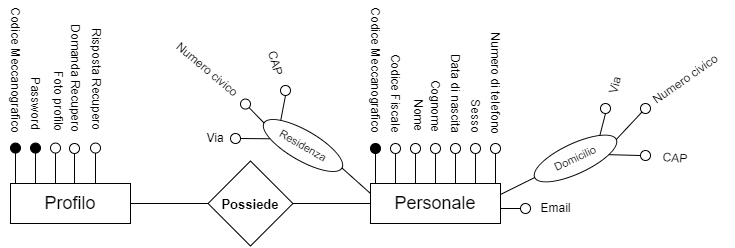

The diagram above was exported from draw.io. Its source (the exported page's mxGraphModel, read from the mxfile embedded in the PNG):
<mxGraphModel dx="1886" dy="1711" grid="1" gridSize="10" guides="1" tooltips="1" connect="1" arrows="1" fold="1" page="1" pageScale="1" pageWidth="850" pageHeight="1100" math="0" shadow="0" extFonts="Permanent Marker^https://fonts.googleapis.com/css?family=Permanent+Marker">
  <root>
    <mxCell id="0" />
    <mxCell id="1" parent="0" />
    <mxCell id="PILcMQlJEQEFPerJUa13-2" style="edgeStyle=orthogonalEdgeStyle;rounded=0;orthogonalLoop=1;jettySize=auto;html=1;exitX=0;exitY=0;exitDx=0;exitDy=0;entryX=0.5;entryY=1;entryDx=0;entryDy=0;endArrow=none;endFill=0;" edge="1" parent="1" source="KtnVZ2QGC3wdbIiWqytA-1" target="KtnVZ2QGC3wdbIiWqytA-2">
      <mxGeometry relative="1" as="geometry" />
    </mxCell>
    <mxCell id="PILcMQlJEQEFPerJUa13-4" style="edgeStyle=orthogonalEdgeStyle;rounded=0;orthogonalLoop=1;jettySize=auto;html=1;exitX=0.25;exitY=0;exitDx=0;exitDy=0;entryX=0.5;entryY=1;entryDx=0;entryDy=0;endArrow=none;endFill=0;" edge="1" parent="1" source="KtnVZ2QGC3wdbIiWqytA-1" target="KtnVZ2QGC3wdbIiWqytA-3">
      <mxGeometry relative="1" as="geometry" />
    </mxCell>
    <mxCell id="PILcMQlJEQEFPerJUa13-11" style="edgeStyle=orthogonalEdgeStyle;rounded=0;orthogonalLoop=1;jettySize=auto;html=1;exitX=0.5;exitY=0;exitDx=0;exitDy=0;entryX=0.5;entryY=1;entryDx=0;entryDy=0;endArrow=none;endFill=0;" edge="1" parent="1" source="KtnVZ2QGC3wdbIiWqytA-1" target="KtnVZ2QGC3wdbIiWqytA-5">
      <mxGeometry relative="1" as="geometry" />
    </mxCell>
    <mxCell id="PILcMQlJEQEFPerJUa13-14" style="edgeStyle=orthogonalEdgeStyle;shape=connector;rounded=0;orthogonalLoop=1;jettySize=auto;html=1;exitX=0.75;exitY=0;exitDx=0;exitDy=0;entryX=0.5;entryY=1;entryDx=0;entryDy=0;labelBackgroundColor=default;strokeColor=default;fontFamily=Helvetica;fontSize=11;fontColor=default;endArrow=none;endFill=0;" edge="1" parent="1" source="KtnVZ2QGC3wdbIiWqytA-1" target="KtnVZ2QGC3wdbIiWqytA-6">
      <mxGeometry relative="1" as="geometry" />
    </mxCell>
    <mxCell id="PILcMQlJEQEFPerJUa13-16" style="edgeStyle=orthogonalEdgeStyle;shape=connector;rounded=0;orthogonalLoop=1;jettySize=auto;html=1;exitX=0.75;exitY=0;exitDx=0;exitDy=0;entryX=0.5;entryY=1;entryDx=0;entryDy=0;labelBackgroundColor=default;strokeColor=default;fontFamily=Helvetica;fontSize=11;fontColor=default;endArrow=none;endFill=0;" edge="1" parent="1" source="KtnVZ2QGC3wdbIiWqytA-1" target="KtnVZ2QGC3wdbIiWqytA-7">
      <mxGeometry relative="1" as="geometry" />
    </mxCell>
    <mxCell id="PILcMQlJEQEFPerJUa13-17" style="edgeStyle=orthogonalEdgeStyle;shape=connector;rounded=0;orthogonalLoop=1;jettySize=auto;html=1;exitX=1;exitY=0;exitDx=0;exitDy=0;entryX=0.5;entryY=1;entryDx=0;entryDy=0;labelBackgroundColor=default;strokeColor=default;fontFamily=Helvetica;fontSize=11;fontColor=default;endArrow=none;endFill=0;" edge="1" parent="1" source="KtnVZ2QGC3wdbIiWqytA-1" target="KtnVZ2QGC3wdbIiWqytA-8">
      <mxGeometry relative="1" as="geometry" />
    </mxCell>
    <mxCell id="KtnVZ2QGC3wdbIiWqytA-1" value="&lt;font style=&quot;font-size: 18px;&quot;&gt;Personale&lt;/font&gt;" style="rounded=0;whiteSpace=wrap;html=1;" parent="1" vertex="1">
      <mxGeometry x="320" y="80" width="130" height="40" as="geometry" />
    </mxCell>
    <mxCell id="KtnVZ2QGC3wdbIiWqytA-2" value="" style="ellipse;whiteSpace=wrap;html=1;aspect=fixed;fillColor=#000000;" parent="1" vertex="1">
      <mxGeometry x="320" y="40" width="10" height="10" as="geometry" />
    </mxCell>
    <mxCell id="KtnVZ2QGC3wdbIiWqytA-3" value="" style="ellipse;whiteSpace=wrap;html=1;aspect=fixed;" parent="1" vertex="1">
      <mxGeometry x="340" y="40" width="10" height="10" as="geometry" />
    </mxCell>
    <mxCell id="PILcMQlJEQEFPerJUa13-9" style="edgeStyle=orthogonalEdgeStyle;rounded=0;orthogonalLoop=1;jettySize=auto;html=1;exitX=0.5;exitY=1;exitDx=0;exitDy=0;entryX=0.346;entryY=0;entryDx=0;entryDy=0;entryPerimeter=0;endArrow=none;endFill=0;" edge="1" parent="1" source="KtnVZ2QGC3wdbIiWqytA-4" target="KtnVZ2QGC3wdbIiWqytA-1">
      <mxGeometry relative="1" as="geometry" />
    </mxCell>
    <mxCell id="KtnVZ2QGC3wdbIiWqytA-4" value="" style="ellipse;whiteSpace=wrap;html=1;aspect=fixed;" parent="1" vertex="1">
      <mxGeometry x="360" y="40" width="10" height="10" as="geometry" />
    </mxCell>
    <mxCell id="KtnVZ2QGC3wdbIiWqytA-5" value="" style="ellipse;whiteSpace=wrap;html=1;aspect=fixed;" parent="1" vertex="1">
      <mxGeometry x="380" y="40" width="10" height="10" as="geometry" />
    </mxCell>
    <mxCell id="KtnVZ2QGC3wdbIiWqytA-6" value="" style="ellipse;whiteSpace=wrap;html=1;aspect=fixed;" parent="1" vertex="1">
      <mxGeometry x="400" y="40" width="10" height="10" as="geometry" />
    </mxCell>
    <mxCell id="KtnVZ2QGC3wdbIiWqytA-7" value="" style="ellipse;whiteSpace=wrap;html=1;aspect=fixed;" parent="1" vertex="1">
      <mxGeometry x="420" y="40" width="10" height="10" as="geometry" />
    </mxCell>
    <mxCell id="KtnVZ2QGC3wdbIiWqytA-8" value="" style="ellipse;whiteSpace=wrap;html=1;aspect=fixed;" parent="1" vertex="1">
      <mxGeometry x="440" y="40" width="10" height="10" as="geometry" />
    </mxCell>
    <mxCell id="PILcMQlJEQEFPerJUa13-5" value="Codice Meccanografico" style="text;strokeColor=none;align=center;fillColor=none;html=1;verticalAlign=middle;whiteSpace=wrap;rounded=0;rotation=90;" vertex="1" parent="1">
      <mxGeometry x="255" y="-48" width="140" height="30" as="geometry" />
    </mxCell>
    <mxCell id="PILcMQlJEQEFPerJUa13-6" value="Codice Fiscale" style="text;strokeColor=none;align=center;fillColor=none;html=1;verticalAlign=middle;whiteSpace=wrap;rounded=0;rotation=90;" vertex="1" parent="1">
      <mxGeometry x="297.5" y="-25.5" width="95" height="30" as="geometry" />
    </mxCell>
    <mxCell id="PILcMQlJEQEFPerJUa13-7" value="Nome" style="text;strokeColor=none;align=center;fillColor=none;html=1;verticalAlign=middle;whiteSpace=wrap;rounded=0;rotation=90;" vertex="1" parent="1">
      <mxGeometry x="340" y="-3" width="55" height="30" as="geometry" />
    </mxCell>
    <mxCell id="PILcMQlJEQEFPerJUa13-19" value="Cognome" style="text;strokeColor=none;align=center;fillColor=none;html=1;verticalAlign=middle;whiteSpace=wrap;rounded=0;rotation=90;" vertex="1" parent="1">
      <mxGeometry x="353.75" y="-13" width="62.5" height="30" as="geometry" />
    </mxCell>
    <mxCell id="PILcMQlJEQEFPerJUa13-20" value="Data di nascita" style="text;strokeColor=none;align=center;fillColor=none;html=1;verticalAlign=middle;whiteSpace=wrap;rounded=0;rotation=90;" vertex="1" parent="1">
      <mxGeometry x="361.88" y="-24.87" width="86.25" height="30" as="geometry" />
    </mxCell>
    <mxCell id="PILcMQlJEQEFPerJUa13-21" value="Sesso" style="text;strokeColor=none;align=center;fillColor=none;html=1;verticalAlign=middle;whiteSpace=wrap;rounded=0;rotation=90;" vertex="1" parent="1">
      <mxGeometry x="401" y="-1.87" width="48.25" height="30" as="geometry" />
    </mxCell>
    <mxCell id="PILcMQlJEQEFPerJUa13-22" value="Numero di telefono" style="text;strokeColor=none;align=center;fillColor=none;html=1;verticalAlign=middle;whiteSpace=wrap;rounded=0;rotation=90;" vertex="1" parent="1">
      <mxGeometry x="390.44" y="-34.44" width="109.13" height="30" as="geometry" />
    </mxCell>
    <mxCell id="PILcMQlJEQEFPerJUa13-69" style="edgeStyle=orthogonalEdgeStyle;shape=connector;rounded=0;orthogonalLoop=1;jettySize=auto;html=1;exitX=0;exitY=0.5;exitDx=0;exitDy=0;entryX=1;entryY=0.75;entryDx=0;entryDy=0;labelBackgroundColor=default;strokeColor=default;fontFamily=Helvetica;fontSize=11;fontColor=default;endArrow=none;endFill=0;" edge="1" parent="1" source="PILcMQlJEQEFPerJUa13-23" target="KtnVZ2QGC3wdbIiWqytA-1">
      <mxGeometry relative="1" as="geometry" />
    </mxCell>
    <mxCell id="PILcMQlJEQEFPerJUa13-23" value="" style="ellipse;whiteSpace=wrap;html=1;aspect=fixed;fontFamily=Helvetica;fontSize=11;fontColor=default;" vertex="1" parent="1">
      <mxGeometry x="470" y="100" width="10" height="10" as="geometry" />
    </mxCell>
    <mxCell id="PILcMQlJEQEFPerJUa13-27" value="Email" style="text;strokeColor=none;align=center;fillColor=none;html=1;verticalAlign=middle;whiteSpace=wrap;rounded=0;rotation=0;" vertex="1" parent="1">
      <mxGeometry x="480.87" y="90" width="49.13" height="30" as="geometry" />
    </mxCell>
    <mxCell id="PILcMQlJEQEFPerJUa13-29" value="Residenza" style="ellipse;whiteSpace=wrap;html=1;fontFamily=Helvetica;fontSize=11;fontColor=default;rotation=30;" vertex="1" parent="1">
      <mxGeometry x="207.5" y="27" width="90" height="30" as="geometry" />
    </mxCell>
    <mxCell id="PILcMQlJEQEFPerJUa13-32" value="" style="endArrow=none;html=1;rounded=0;labelBackgroundColor=default;strokeColor=default;fontFamily=Helvetica;fontSize=11;fontColor=default;shape=connector;entryX=0;entryY=0.25;entryDx=0;entryDy=0;exitX=1;exitY=0.5;exitDx=0;exitDy=0;" edge="1" parent="1" source="PILcMQlJEQEFPerJUa13-29" target="KtnVZ2QGC3wdbIiWqytA-1">
      <mxGeometry width="50" height="50" relative="1" as="geometry">
        <mxPoint x="270" y="70" as="sourcePoint" />
        <mxPoint x="305" y="120" as="targetPoint" />
      </mxGeometry>
    </mxCell>
    <mxCell id="PILcMQlJEQEFPerJUa13-33" value="" style="ellipse;whiteSpace=wrap;html=1;aspect=fixed;fontFamily=Helvetica;fontSize=11;fontColor=default;" vertex="1" parent="1">
      <mxGeometry x="230" y="-18" width="10" height="10" as="geometry" />
    </mxCell>
    <mxCell id="PILcMQlJEQEFPerJUa13-39" value="" style="ellipse;whiteSpace=wrap;html=1;aspect=fixed;fontFamily=Helvetica;fontSize=11;fontColor=default;direction=east;" vertex="1" parent="1">
      <mxGeometry x="190" y="-4.4399999999999995" width="10" height="10" as="geometry" />
    </mxCell>
    <mxCell id="PILcMQlJEQEFPerJUa13-41" value="" style="ellipse;whiteSpace=wrap;html=1;aspect=fixed;fontFamily=Helvetica;fontSize=11;fontColor=default;direction=east;" vertex="1" parent="1">
      <mxGeometry x="180" y="30" width="10" height="10" as="geometry" />
    </mxCell>
    <mxCell id="PILcMQlJEQEFPerJUa13-42" value="" style="endArrow=none;html=1;rounded=0;labelBackgroundColor=default;strokeColor=default;fontFamily=Helvetica;fontSize=11;fontColor=default;shape=connector;exitX=0;exitY=1;exitDx=0;exitDy=0;entryX=1;entryY=0.5;entryDx=0;entryDy=0;" edge="1" parent="1" source="PILcMQlJEQEFPerJUa13-29" target="PILcMQlJEQEFPerJUa13-41">
      <mxGeometry width="50" height="50" relative="1" as="geometry">
        <mxPoint x="290" y="70" as="sourcePoint" />
        <mxPoint x="190" y="60" as="targetPoint" />
      </mxGeometry>
    </mxCell>
    <mxCell id="PILcMQlJEQEFPerJUa13-43" value="" style="endArrow=none;html=1;rounded=0;labelBackgroundColor=default;strokeColor=default;fontFamily=Helvetica;fontSize=11;fontColor=default;shape=connector;entryX=0;entryY=0.5;entryDx=0;entryDy=0;exitX=1;exitY=1;exitDx=0;exitDy=0;" edge="1" parent="1" source="PILcMQlJEQEFPerJUa13-39" target="PILcMQlJEQEFPerJUa13-29">
      <mxGeometry width="50" height="50" relative="1" as="geometry">
        <mxPoint x="400" y="160" as="sourcePoint" />
        <mxPoint x="450" y="110" as="targetPoint" />
      </mxGeometry>
    </mxCell>
    <mxCell id="PILcMQlJEQEFPerJUa13-44" value="" style="endArrow=none;html=1;rounded=0;labelBackgroundColor=default;strokeColor=default;fontFamily=Helvetica;fontSize=11;fontColor=default;shape=connector;entryX=0.5;entryY=1;entryDx=0;entryDy=0;exitX=0;exitY=0;exitDx=0;exitDy=0;" edge="1" parent="1" source="PILcMQlJEQEFPerJUa13-29" target="PILcMQlJEQEFPerJUa13-33">
      <mxGeometry width="50" height="50" relative="1" as="geometry">
        <mxPoint x="400" y="160" as="sourcePoint" />
        <mxPoint x="450" y="110" as="targetPoint" />
      </mxGeometry>
    </mxCell>
    <mxCell id="PILcMQlJEQEFPerJUa13-45" value="Via" style="text;strokeColor=none;align=center;fillColor=none;html=1;verticalAlign=middle;whiteSpace=wrap;rounded=0;rotation=0;" vertex="1" parent="1">
      <mxGeometry x="150" y="20" width="30" height="30" as="geometry" />
    </mxCell>
    <mxCell id="PILcMQlJEQEFPerJUa13-46" value="CAP&lt;br&gt;" style="text;strokeColor=none;align=center;fillColor=none;html=1;verticalAlign=middle;whiteSpace=wrap;rounded=0;rotation=75;" vertex="1" parent="1">
      <mxGeometry x="210" y="-54.87" width="30" height="30" as="geometry" />
    </mxCell>
    <mxCell id="PILcMQlJEQEFPerJUa13-47" value="Numero civico" style="text;strokeColor=none;align=center;fillColor=none;html=1;verticalAlign=middle;whiteSpace=wrap;rounded=0;rotation=40;" vertex="1" parent="1">
      <mxGeometry x="111.5" y="-54" width="90" height="40" as="geometry" />
    </mxCell>
    <mxCell id="PILcMQlJEQEFPerJUa13-48" value="Domicilio" style="ellipse;whiteSpace=wrap;html=1;fontFamily=Helvetica;fontSize=11;fontColor=default;rotation=-25;" vertex="1" parent="1">
      <mxGeometry x="480" y="40.00000000000001" width="90" height="30" as="geometry" />
    </mxCell>
    <mxCell id="PILcMQlJEQEFPerJUa13-49" value="" style="endArrow=none;html=1;rounded=0;labelBackgroundColor=default;strokeColor=default;fontFamily=Helvetica;fontSize=11;fontColor=default;shape=connector;exitX=0;exitY=0.5;exitDx=0;exitDy=0;" edge="1" parent="1" source="PILcMQlJEQEFPerJUa13-48">
      <mxGeometry width="50" height="50" relative="1" as="geometry">
        <mxPoint x="239.25" y="194.87" as="sourcePoint" />
        <mxPoint x="450" y="91" as="targetPoint" />
      </mxGeometry>
    </mxCell>
    <mxCell id="PILcMQlJEQEFPerJUa13-56" value="Via" style="text;strokeColor=none;align=center;fillColor=none;html=1;verticalAlign=middle;whiteSpace=wrap;rounded=0;rotation=-75;" vertex="1" parent="1">
      <mxGeometry x="550" y="-33" width="30" height="30" as="geometry" />
    </mxCell>
    <mxCell id="PILcMQlJEQEFPerJUa13-57" value="CAP&lt;br&gt;" style="text;strokeColor=none;align=center;fillColor=none;html=1;verticalAlign=middle;whiteSpace=wrap;rounded=0;rotation=5;" vertex="1" parent="1">
      <mxGeometry x="610" y="40" width="30" height="30" as="geometry" />
    </mxCell>
    <mxCell id="PILcMQlJEQEFPerJUa13-58" value="Numero civico" style="text;strokeColor=none;align=center;fillColor=none;html=1;verticalAlign=middle;whiteSpace=wrap;rounded=0;rotation=-35;" vertex="1" parent="1">
      <mxGeometry x="590" y="-44.44" width="90" height="40" as="geometry" />
    </mxCell>
    <mxCell id="PILcMQlJEQEFPerJUa13-63" value="" style="ellipse;whiteSpace=wrap;html=1;aspect=fixed;fontFamily=Helvetica;fontSize=11;fontColor=default;" vertex="1" parent="1">
      <mxGeometry x="550" width="10" height="10" as="geometry" />
    </mxCell>
    <mxCell id="PILcMQlJEQEFPerJUa13-77" value="" style="ellipse;whiteSpace=wrap;html=1;aspect=fixed;fontFamily=Helvetica;fontSize=11;fontColor=default;" vertex="1" parent="1">
      <mxGeometry x="590" width="10" height="10" as="geometry" />
    </mxCell>
    <mxCell id="PILcMQlJEQEFPerJUa13-78" value="" style="ellipse;whiteSpace=wrap;html=1;aspect=fixed;fontFamily=Helvetica;fontSize=11;fontColor=default;" vertex="1" parent="1">
      <mxGeometry x="590" y="47" width="10" height="10" as="geometry" />
    </mxCell>
    <mxCell id="PILcMQlJEQEFPerJUa13-79" value="" style="endArrow=none;html=1;rounded=0;labelBackgroundColor=default;strokeColor=default;fontFamily=Helvetica;fontSize=11;fontColor=default;shape=connector;entryX=1;entryY=1;entryDx=0;entryDy=0;exitX=0;exitY=0.5;exitDx=0;exitDy=0;" edge="1" parent="1" source="PILcMQlJEQEFPerJUa13-78" target="PILcMQlJEQEFPerJUa13-48">
      <mxGeometry width="50" height="50" relative="1" as="geometry">
        <mxPoint x="400" y="140" as="sourcePoint" />
        <mxPoint x="450" y="90" as="targetPoint" />
      </mxGeometry>
    </mxCell>
    <mxCell id="PILcMQlJEQEFPerJUa13-81" value="" style="endArrow=none;html=1;rounded=0;labelBackgroundColor=default;strokeColor=default;fontFamily=Helvetica;fontSize=11;fontColor=default;shape=connector;entryX=1;entryY=0.5;entryDx=0;entryDy=0;exitX=0;exitY=1;exitDx=0;exitDy=0;" edge="1" parent="1" source="PILcMQlJEQEFPerJUa13-77" target="PILcMQlJEQEFPerJUa13-48">
      <mxGeometry width="50" height="50" relative="1" as="geometry">
        <mxPoint x="400" y="140" as="sourcePoint" />
        <mxPoint x="450" y="90" as="targetPoint" />
      </mxGeometry>
    </mxCell>
    <mxCell id="PILcMQlJEQEFPerJUa13-82" value="" style="endArrow=none;html=1;rounded=0;labelBackgroundColor=default;strokeColor=default;fontFamily=Helvetica;fontSize=11;fontColor=default;shape=connector;entryX=0.5;entryY=1;entryDx=0;entryDy=0;exitX=1;exitY=0;exitDx=0;exitDy=0;" edge="1" parent="1" source="PILcMQlJEQEFPerJUa13-48" target="PILcMQlJEQEFPerJUa13-63">
      <mxGeometry width="50" height="50" relative="1" as="geometry">
        <mxPoint x="400" y="140" as="sourcePoint" />
        <mxPoint x="450" y="90" as="targetPoint" />
      </mxGeometry>
    </mxCell>
    <mxCell id="PILcMQlJEQEFPerJUa13-84" style="edgeStyle=orthogonalEdgeStyle;shape=connector;rounded=0;orthogonalLoop=1;jettySize=auto;html=1;exitX=1;exitY=0;exitDx=0;exitDy=0;entryX=0;entryY=0.5;entryDx=0;entryDy=0;labelBackgroundColor=default;strokeColor=default;fontFamily=Helvetica;fontSize=11;fontColor=default;endArrow=none;endFill=0;" edge="1" parent="1" source="PILcMQlJEQEFPerJUa13-83" target="KtnVZ2QGC3wdbIiWqytA-1">
      <mxGeometry relative="1" as="geometry" />
    </mxCell>
    <mxCell id="PILcMQlJEQEFPerJUa13-86" style="edgeStyle=orthogonalEdgeStyle;shape=connector;rounded=0;orthogonalLoop=1;jettySize=auto;html=1;exitX=0;exitY=1;exitDx=0;exitDy=0;entryX=1;entryY=0.5;entryDx=0;entryDy=0;labelBackgroundColor=default;strokeColor=default;fontFamily=Helvetica;fontSize=11;fontColor=default;endArrow=none;endFill=0;" edge="1" parent="1" source="PILcMQlJEQEFPerJUa13-83" target="PILcMQlJEQEFPerJUa13-85">
      <mxGeometry relative="1" as="geometry" />
    </mxCell>
    <mxCell id="PILcMQlJEQEFPerJUa13-83" value="" style="whiteSpace=wrap;html=1;aspect=fixed;fontFamily=Helvetica;fontSize=11;fontColor=default;rotation=45;" vertex="1" parent="1">
      <mxGeometry x="170" y="70" width="60" height="60" as="geometry" />
    </mxCell>
    <mxCell id="PILcMQlJEQEFPerJUa13-91" style="edgeStyle=orthogonalEdgeStyle;shape=connector;rounded=0;orthogonalLoop=1;jettySize=auto;html=1;exitX=0;exitY=0;exitDx=0;exitDy=0;entryX=0.5;entryY=1;entryDx=0;entryDy=0;labelBackgroundColor=default;strokeColor=default;fontFamily=Helvetica;fontSize=11;fontColor=default;endArrow=none;endFill=0;" edge="1" parent="1" source="PILcMQlJEQEFPerJUa13-85" target="PILcMQlJEQEFPerJUa13-88">
      <mxGeometry relative="1" as="geometry" />
    </mxCell>
    <mxCell id="PILcMQlJEQEFPerJUa13-92" style="edgeStyle=orthogonalEdgeStyle;shape=connector;rounded=0;orthogonalLoop=1;jettySize=auto;html=1;exitX=0.25;exitY=0;exitDx=0;exitDy=0;entryX=0.5;entryY=1;entryDx=0;entryDy=0;labelBackgroundColor=default;strokeColor=default;fontFamily=Helvetica;fontSize=11;fontColor=default;endArrow=none;endFill=0;" edge="1" parent="1" source="PILcMQlJEQEFPerJUa13-85" target="PILcMQlJEQEFPerJUa13-89">
      <mxGeometry relative="1" as="geometry" />
    </mxCell>
    <mxCell id="PILcMQlJEQEFPerJUa13-98" style="edgeStyle=orthogonalEdgeStyle;shape=connector;rounded=0;orthogonalLoop=1;jettySize=auto;html=1;exitX=0.5;exitY=0;exitDx=0;exitDy=0;entryX=0.5;entryY=1;entryDx=0;entryDy=0;labelBackgroundColor=default;strokeColor=default;fontFamily=Helvetica;fontSize=11;fontColor=default;endArrow=none;endFill=0;" edge="1" parent="1" source="PILcMQlJEQEFPerJUa13-85" target="PILcMQlJEQEFPerJUa13-94">
      <mxGeometry relative="1" as="geometry" />
    </mxCell>
    <mxCell id="PILcMQlJEQEFPerJUa13-99" style="edgeStyle=orthogonalEdgeStyle;shape=connector;rounded=0;orthogonalLoop=1;jettySize=auto;html=1;exitX=0.5;exitY=0;exitDx=0;exitDy=0;entryX=0.5;entryY=1;entryDx=0;entryDy=0;labelBackgroundColor=default;strokeColor=default;fontFamily=Helvetica;fontSize=11;fontColor=default;endArrow=none;endFill=0;" edge="1" parent="1" source="PILcMQlJEQEFPerJUa13-85" target="PILcMQlJEQEFPerJUa13-95">
      <mxGeometry relative="1" as="geometry" />
    </mxCell>
    <mxCell id="PILcMQlJEQEFPerJUa13-100" style="edgeStyle=orthogonalEdgeStyle;shape=connector;rounded=0;orthogonalLoop=1;jettySize=auto;html=1;exitX=0.75;exitY=0;exitDx=0;exitDy=0;entryX=0.5;entryY=1;entryDx=0;entryDy=0;labelBackgroundColor=default;strokeColor=default;fontFamily=Helvetica;fontSize=11;fontColor=default;endArrow=none;endFill=0;" edge="1" parent="1" source="PILcMQlJEQEFPerJUa13-85" target="PILcMQlJEQEFPerJUa13-96">
      <mxGeometry relative="1" as="geometry" />
    </mxCell>
    <mxCell id="PILcMQlJEQEFPerJUa13-85" value="&lt;font style=&quot;font-size: 18px;&quot;&gt;Profilo&lt;/font&gt;" style="rounded=0;whiteSpace=wrap;html=1;fontFamily=Helvetica;fontSize=11;fontColor=default;rotation=0;" vertex="1" parent="1">
      <mxGeometry x="-40" y="80" width="120" height="40" as="geometry" />
    </mxCell>
    <mxCell id="PILcMQlJEQEFPerJUa13-88" value="" style="ellipse;whiteSpace=wrap;html=1;aspect=fixed;fillColor=#000000;" vertex="1" parent="1">
      <mxGeometry x="-40" y="39.56" width="10" height="10" as="geometry" />
    </mxCell>
    <mxCell id="PILcMQlJEQEFPerJUa13-89" value="" style="ellipse;whiteSpace=wrap;html=1;aspect=fixed;fillColor=#000000;" vertex="1" parent="1">
      <mxGeometry x="-20" y="39.56" width="10" height="10" as="geometry" />
    </mxCell>
    <mxCell id="PILcMQlJEQEFPerJUa13-90" value="Codice Meccanografico" style="text;strokeColor=none;align=center;fillColor=none;html=1;verticalAlign=middle;whiteSpace=wrap;rounded=0;rotation=90;" vertex="1" parent="1">
      <mxGeometry x="-105" y="-48.44" width="140" height="30" as="geometry" />
    </mxCell>
    <mxCell id="PILcMQlJEQEFPerJUa13-93" value="Password" style="text;strokeColor=none;align=center;fillColor=none;html=1;verticalAlign=middle;whiteSpace=wrap;rounded=0;rotation=90;" vertex="1" parent="1">
      <mxGeometry x="-52.5" y="-15.5" width="75" height="30" as="geometry" />
    </mxCell>
    <mxCell id="PILcMQlJEQEFPerJUa13-94" value="" style="ellipse;whiteSpace=wrap;html=1;aspect=fixed;fontFamily=Helvetica;fontSize=11;fontColor=default;" vertex="1" parent="1">
      <mxGeometry y="39.56" width="10" height="10" as="geometry" />
    </mxCell>
    <mxCell id="PILcMQlJEQEFPerJUa13-95" value="" style="ellipse;whiteSpace=wrap;html=1;aspect=fixed;fontFamily=Helvetica;fontSize=11;fontColor=default;" vertex="1" parent="1">
      <mxGeometry x="19" y="40" width="10" height="10" as="geometry" />
    </mxCell>
    <mxCell id="PILcMQlJEQEFPerJUa13-96" value="" style="ellipse;whiteSpace=wrap;html=1;aspect=fixed;fontFamily=Helvetica;fontSize=11;fontColor=default;" vertex="1" parent="1">
      <mxGeometry x="40" y="39.56" width="10" height="10" as="geometry" />
    </mxCell>
    <mxCell id="PILcMQlJEQEFPerJUa13-101" value="Foto profilo" style="text;strokeColor=none;align=center;fillColor=none;html=1;verticalAlign=middle;whiteSpace=wrap;rounded=0;rotation=90;" vertex="1" parent="1">
      <mxGeometry x="-30" y="-17" width="75" height="30" as="geometry" />
    </mxCell>
    <mxCell id="PILcMQlJEQEFPerJUa13-102" value="Domanda Recupero" style="text;strokeColor=none;align=center;fillColor=none;html=1;verticalAlign=middle;whiteSpace=wrap;rounded=0;rotation=90;" vertex="1" parent="1">
      <mxGeometry x="-36.25" y="-40.75" width="122.5" height="30" as="geometry" />
    </mxCell>
    <mxCell id="PILcMQlJEQEFPerJUa13-103" value="Risposta&amp;nbsp;Recupero" style="text;strokeColor=none;align=center;fillColor=none;html=1;verticalAlign=middle;whiteSpace=wrap;rounded=0;rotation=90;" vertex="1" parent="1">
      <mxGeometry x="-15" y="-39.44" width="122.5" height="30" as="geometry" />
    </mxCell>
    <mxCell id="PILcMQlJEQEFPerJUa13-104" value="&lt;font style=&quot;font-size: 13px;&quot;&gt;&lt;b&gt;Possiede&lt;/b&gt;&lt;/font&gt;" style="text;strokeColor=none;align=center;fillColor=none;html=1;verticalAlign=middle;whiteSpace=wrap;rounded=0;fontSize=11;fontFamily=Helvetica;fontColor=default;" vertex="1" parent="1">
      <mxGeometry x="170" y="86" width="60" height="30" as="geometry" />
    </mxCell>
  </root>
</mxGraphModel>